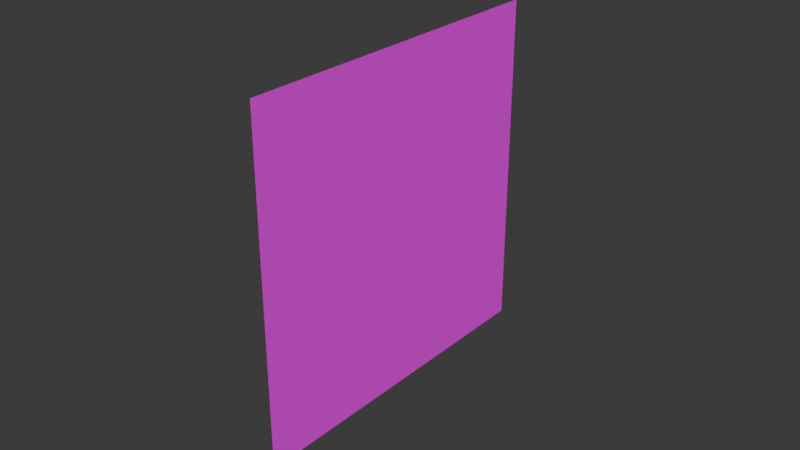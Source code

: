 # Source: Grass.blend  (saved by Blender 4.5.88; exported with 4.5.12 LTS)
import bpy
from mathutils import Matrix  # noqa: F401  (used for matrix-valued properties, if any)

bpy.ops.wm.read_factory_settings(use_empty=True)
scene = bpy.context.scene
scene.name = 'Scene'

# ---- collections
col_collection = bpy.data.collections.new('Collection'); scene.collection.children.link(col_collection)

# ---- images (referenced by path relative to the original .blend; pixels are not part of the script)
import os
ASSET_DIR = os.environ.get("B2B_ASSET_DIR", "")  # directory of the original .blend (textures are referenced by path, not embedded)
HERE = os.path.dirname(os.path.abspath(__file__))  # packed textures are extracted next to this script under _unpacked/

def load_image(name, relpath, width, height, colorspace="sRGB"):
    """Load a texture the original file referenced (path relative to the .blend, or extracted next to this script)."""
    p = next((c for c in (os.path.join(HERE, relpath), os.path.join(ASSET_DIR, relpath)) if relpath and os.path.exists(c)), "")
    if p:
        img = bpy.data.images.load(p, check_existing=True)
        img.name = name
    else:  # same state as the original file: an image datablock whose file is absent (Cycles renders it pink)
        img = bpy.data.images.new(name, width, height)
        img.source = "FILE"
        img.filepath = "//" + (relpath or name)
    img.colorspace_settings.name = colorspace
    return img
img_grass_png = load_image('Grass.png', 'Grass.png', 1024, 1024, 'sRGB')

# ---- materials (node trees are filled in below, after node groups)
mat_material = bpy.data.materials.new('Material')
mat_material.alpha_threshold = 0.0
mat_material.roughness = 0.5
mat_material.line_color = (0.0, 0.0, 0.0, 1.0)

# ---- material node trees
mat_material.use_nodes = True; mat_material.node_tree.nodes.clear()
_N = mat_material.node_tree.nodes; _L = mat_material.node_tree.links
n0 = _N.new('ShaderNodeOutputMaterial'); n0.name = 'Material Output'; n0.location = (200, 100)
n1 = _N.new('ShaderNodeBsdfPrincipled'); n1.name = 'Principled BSDF'; n1.location = (-200, 100)
n1.inputs[3].default_value = 1.45
n2 = _N.new('ShaderNodeTexImage'); n2.name = 'Image Texture'; n2.location = (-490, 80)
n2.image = img_grass_png
_L.new(n1.outputs[0], n0.inputs[0])
_L.new(n2.outputs[0], n1.inputs[0])
n0.is_active_output = True

# ---- world
world_world = bpy.data.worlds.new('World'); scene.world = world_world
world_world.use_nodes = True; world_world.node_tree.nodes.clear()
_N = world_world.node_tree.nodes; _L = world_world.node_tree.links
n0 = _N.new('ShaderNodeOutputWorld'); n0.name = 'World Output'; n0.location = (200, 100)
n1 = _N.new('ShaderNodeBackground'); n1.name = 'Background'; n1.location = (-200, 100)
n1.inputs[0].default_value = (0.05088, 0.05088, 0.05088, 1.0)
_L.new(n1.outputs[0], n0.inputs[0])
n0.is_active_output = True
world_world.color = (0.05088, 0.05088, 0.05088)
world_world.sun_shadow_jitter_overblur = 0.0

# ---- meshes
me_grass = bpy.data.meshes.new('Grass')
me_grass.from_pydata([(0.0, -0.05525, 0.09928), (0.0, -0.05525, -0.01123), (0.0, 0.05525, 0.09928), (0.0, 0.05525, -0.01123)], [], [(0, 1, 3, 2)])
_uv = me_grass.uv_layers.new(name='UVMap')
_uv.uv.foreach_set('vector', [0.003906, 0.9805, 0.003906, 0.01953, 0.2539, 0.01953, 0.2539, 0.9805])
me_grass.materials.append(mat_material)
me_grass.update()

# ---- objects
ob_grass = bpy.data.objects.new('Grass', me_grass)

# ---- transforms, parenting, visibility, modifiers, constraints
ob_grass.location = (0.0, 0.0, 0.0)

# ---- collection membership
col_collection.objects.link(ob_grass)

# ---- scene / render settings (as saved in the file)
scene.frame_start = 1; scene.frame_end = 250; scene.frame_set(1)
scene.render.engine = 'BLENDER_EEVEE_NEXT'
bpy.context.view_layer.update()

# ---- added for rendering (the .blend has no active camera and no usable light): camera, sun
cam_auto = bpy.data.cameras.new('AutoCamera')
cam_auto.lens = 50.0
cam_auto.sensor_width = 36.0
cam_auto.clip_end = 1000.0
ob_auto_camera = bpy.data.objects.new('AutoCamera', cam_auto)
scene.collection.objects.link(ob_auto_camera)
ob_auto_camera.location = (0.185045, -0.222054, 0.192061)
ob_auto_camera.rotation_euler = (1.09748, -7.21219e-08, 0.694738)
scene.camera = ob_auto_camera
light_auto_sun = bpy.data.lights.new('AutoSun', 'SUN')
light_auto_sun.energy = 3.0
light_auto_sun.angle = 0.0523599
ob_auto_sun = bpy.data.objects.new('AutoSun', light_auto_sun)
scene.collection.objects.link(ob_auto_sun)
ob_auto_sun.rotation_euler = (0.872665, 0.174533, 0.523599)
bpy.context.view_layer.update()
